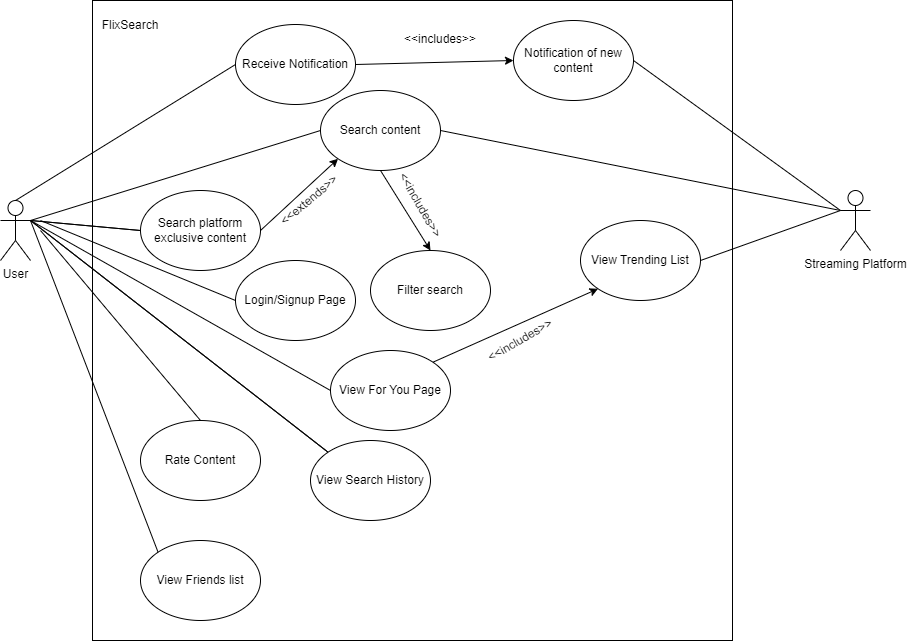

The diagram above was exported from draw.io. Its source (the exported page's mxGraphModel, read from the mxfile embedded in the PNG):
<mxGraphModel dx="1036" dy="614" grid="1" gridSize="10" guides="1" tooltips="1" connect="1" arrows="1" fold="1" page="1" pageScale="1" pageWidth="850" pageHeight="1100" math="0" shadow="0">
  <root>
    <mxCell id="0" />
    <mxCell id="1" parent="0" />
    <mxCell id="lbOyFzhxRNpMbfKfvsqH-1" value="" style="whiteSpace=wrap;html=1;aspect=fixed;" parent="1" vertex="1">
      <mxGeometry x="162" y="100" width="640" height="640" as="geometry" />
    </mxCell>
    <mxCell id="lbOyFzhxRNpMbfKfvsqH-2" value="FlixSearch" style="text;html=1;strokeColor=none;fillColor=none;align=center;verticalAlign=middle;whiteSpace=wrap;rounded=0;" parent="1" vertex="1">
      <mxGeometry x="170" y="110" width="60" height="30" as="geometry" />
    </mxCell>
    <mxCell id="lbOyFzhxRNpMbfKfvsqH-3" value="User" style="shape=umlActor;verticalLabelPosition=bottom;verticalAlign=top;html=1;outlineConnect=0;" parent="1" vertex="1">
      <mxGeometry x="70" y="300" width="30" height="60" as="geometry" />
    </mxCell>
    <mxCell id="lbOyFzhxRNpMbfKfvsqH-4" value="Streaming Platform" style="shape=umlActor;verticalLabelPosition=bottom;verticalAlign=top;html=1;outlineConnect=0;" parent="1" vertex="1">
      <mxGeometry x="910" y="290" width="30" height="60" as="geometry" />
    </mxCell>
    <mxCell id="lbOyFzhxRNpMbfKfvsqH-5" value="Search content" style="ellipse;whiteSpace=wrap;html=1;" parent="1" vertex="1">
      <mxGeometry x="390" y="190" width="120" height="80" as="geometry" />
    </mxCell>
    <mxCell id="lbOyFzhxRNpMbfKfvsqH-6" value="" style="endArrow=none;html=1;rounded=0;exitX=1;exitY=0.3333333333333333;exitDx=0;exitDy=0;exitPerimeter=0;entryX=0;entryY=0.5;entryDx=0;entryDy=0;" parent="1" source="lbOyFzhxRNpMbfKfvsqH-3" target="lbOyFzhxRNpMbfKfvsqH-5" edge="1">
      <mxGeometry width="50" height="50" relative="1" as="geometry">
        <mxPoint x="400" y="370" as="sourcePoint" />
        <mxPoint x="450" y="320" as="targetPoint" />
      </mxGeometry>
    </mxCell>
    <mxCell id="lbOyFzhxRNpMbfKfvsqH-7" value="" style="endArrow=none;html=1;rounded=0;entryX=0;entryY=0.3333333333333333;entryDx=0;entryDy=0;entryPerimeter=0;exitX=1;exitY=0.5;exitDx=0;exitDy=0;" parent="1" source="lbOyFzhxRNpMbfKfvsqH-5" target="lbOyFzhxRNpMbfKfvsqH-4" edge="1">
      <mxGeometry width="50" height="50" relative="1" as="geometry">
        <mxPoint x="400" y="370" as="sourcePoint" />
        <mxPoint x="450" y="320" as="targetPoint" />
      </mxGeometry>
    </mxCell>
    <mxCell id="lbOyFzhxRNpMbfKfvsqH-8" value="Notification of new content" style="ellipse;whiteSpace=wrap;html=1;" parent="1" vertex="1">
      <mxGeometry x="583" y="120" width="120" height="80" as="geometry" />
    </mxCell>
    <mxCell id="lbOyFzhxRNpMbfKfvsqH-9" value="" style="endArrow=none;html=1;rounded=0;entryX=0;entryY=0.3333333333333333;entryDx=0;entryDy=0;entryPerimeter=0;exitX=1;exitY=0.5;exitDx=0;exitDy=0;" parent="1" source="lbOyFzhxRNpMbfKfvsqH-8" target="lbOyFzhxRNpMbfKfvsqH-4" edge="1">
      <mxGeometry width="50" height="50" relative="1" as="geometry">
        <mxPoint x="400" y="360" as="sourcePoint" />
        <mxPoint x="450" y="310" as="targetPoint" />
      </mxGeometry>
    </mxCell>
    <mxCell id="lbOyFzhxRNpMbfKfvsqH-11" value="Receive Notification" style="ellipse;whiteSpace=wrap;html=1;" parent="1" vertex="1">
      <mxGeometry x="305" y="124" width="120" height="80" as="geometry" />
    </mxCell>
    <mxCell id="lbOyFzhxRNpMbfKfvsqH-12" value="" style="endArrow=classic;html=1;rounded=0;exitX=1;exitY=0.5;exitDx=0;exitDy=0;entryX=0;entryY=0.5;entryDx=0;entryDy=0;" parent="1" source="lbOyFzhxRNpMbfKfvsqH-11" target="lbOyFzhxRNpMbfKfvsqH-8" edge="1">
      <mxGeometry width="50" height="50" relative="1" as="geometry">
        <mxPoint x="400" y="360" as="sourcePoint" />
        <mxPoint x="450" y="310" as="targetPoint" />
      </mxGeometry>
    </mxCell>
    <mxCell id="lbOyFzhxRNpMbfKfvsqH-13" value="&amp;lt;&amp;lt;includes&amp;gt;&amp;gt;" style="text;html=1;strokeColor=none;fillColor=none;align=center;verticalAlign=middle;whiteSpace=wrap;rounded=0;" parent="1" vertex="1">
      <mxGeometry x="480" y="124" width="60" height="30" as="geometry" />
    </mxCell>
    <mxCell id="lbOyFzhxRNpMbfKfvsqH-14" value="" style="endArrow=none;html=1;rounded=0;entryX=0;entryY=0.5;entryDx=0;entryDy=0;exitX=0.5;exitY=0;exitDx=0;exitDy=0;exitPerimeter=0;" parent="1" source="lbOyFzhxRNpMbfKfvsqH-3" target="lbOyFzhxRNpMbfKfvsqH-11" edge="1">
      <mxGeometry width="50" height="50" relative="1" as="geometry">
        <mxPoint x="400" y="360" as="sourcePoint" />
        <mxPoint x="450" y="310" as="targetPoint" />
      </mxGeometry>
    </mxCell>
    <mxCell id="lbOyFzhxRNpMbfKfvsqH-16" value="" style="endArrow=none;html=1;rounded=0;entryX=0;entryY=0;entryDx=0;entryDy=0;" parent="1" target="lbOyFzhxRNpMbfKfvsqH-15" edge="1">
      <mxGeometry width="50" height="50" relative="1" as="geometry">
        <mxPoint x="100" y="320" as="sourcePoint" />
        <mxPoint x="450" y="310" as="targetPoint" />
      </mxGeometry>
    </mxCell>
    <mxCell id="lbOyFzhxRNpMbfKfvsqH-17" value="View Trending List" style="ellipse;whiteSpace=wrap;html=1;" parent="1" vertex="1">
      <mxGeometry x="650" y="320" width="120" height="80" as="geometry" />
    </mxCell>
    <mxCell id="lbOyFzhxRNpMbfKfvsqH-18" value="" style="endArrow=none;html=1;rounded=0;exitX=0;exitY=0.5;exitDx=0;exitDy=0;entryX=1;entryY=0.3333333333333333;entryDx=0;entryDy=0;entryPerimeter=0;startArrow=none;" parent="1" source="lbOyFzhxRNpMbfKfvsqH-20" target="lbOyFzhxRNpMbfKfvsqH-3" edge="1">
      <mxGeometry width="50" height="50" relative="1" as="geometry">
        <mxPoint x="400" y="360" as="sourcePoint" />
        <mxPoint x="100" y="330" as="targetPoint" />
      </mxGeometry>
    </mxCell>
    <mxCell id="lbOyFzhxRNpMbfKfvsqH-19" value="" style="endArrow=none;html=1;rounded=0;exitX=1;exitY=0.5;exitDx=0;exitDy=0;entryX=0;entryY=0.3333333333333333;entryDx=0;entryDy=0;entryPerimeter=0;" parent="1" source="lbOyFzhxRNpMbfKfvsqH-17" target="lbOyFzhxRNpMbfKfvsqH-4" edge="1">
      <mxGeometry width="50" height="50" relative="1" as="geometry">
        <mxPoint x="400" y="360" as="sourcePoint" />
        <mxPoint x="750" y="320" as="targetPoint" />
      </mxGeometry>
    </mxCell>
    <mxCell id="lbOyFzhxRNpMbfKfvsqH-22" value="&amp;lt;&amp;lt;extends&amp;gt;&amp;gt;" style="text;html=1;strokeColor=none;fillColor=none;align=center;verticalAlign=middle;whiteSpace=wrap;rounded=0;rotation=-40;" parent="1" vertex="1">
      <mxGeometry x="349" y="285" width="60" height="30" as="geometry" />
    </mxCell>
    <mxCell id="lbOyFzhxRNpMbfKfvsqH-27" value="" style="endArrow=none;html=1;rounded=0;entryX=1;entryY=0.3333333333333333;entryDx=0;entryDy=0;entryPerimeter=0;exitX=0;exitY=0.5;exitDx=0;exitDy=0;" parent="1" source="lbOyFzhxRNpMbfKfvsqH-20" target="lbOyFzhxRNpMbfKfvsqH-3" edge="1">
      <mxGeometry width="50" height="50" relative="1" as="geometry">
        <mxPoint x="400" y="420" as="sourcePoint" />
        <mxPoint x="450" y="370" as="targetPoint" />
      </mxGeometry>
    </mxCell>
    <mxCell id="lbOyFzhxRNpMbfKfvsqH-29" value="Filter search" style="ellipse;whiteSpace=wrap;html=1;" parent="1" vertex="1">
      <mxGeometry x="440" y="350" width="120" height="80" as="geometry" />
    </mxCell>
    <mxCell id="lbOyFzhxRNpMbfKfvsqH-30" value="" style="endArrow=classic;html=1;rounded=0;exitX=1;exitY=0.5;exitDx=0;exitDy=0;entryX=0;entryY=1;entryDx=0;entryDy=0;" parent="1" source="lbOyFzhxRNpMbfKfvsqH-20" target="lbOyFzhxRNpMbfKfvsqH-5" edge="1">
      <mxGeometry width="50" height="50" relative="1" as="geometry">
        <mxPoint x="400" y="420" as="sourcePoint" />
        <mxPoint x="410" y="380" as="targetPoint" />
      </mxGeometry>
    </mxCell>
    <mxCell id="lbOyFzhxRNpMbfKfvsqH-34" value="&amp;lt;&amp;lt;includes&amp;gt;&amp;gt;" style="text;html=1;strokeColor=none;fillColor=none;align=center;verticalAlign=middle;whiteSpace=wrap;rounded=0;rotation=60;" parent="1" vertex="1">
      <mxGeometry x="460" y="290" width="60" height="30" as="geometry" />
    </mxCell>
    <mxCell id="lbOyFzhxRNpMbfKfvsqH-35" value="View For You Page" style="ellipse;whiteSpace=wrap;html=1;" parent="1" vertex="1">
      <mxGeometry x="400" y="450" width="120" height="80" as="geometry" />
    </mxCell>
    <mxCell id="lbOyFzhxRNpMbfKfvsqH-37" value="" style="endArrow=none;html=1;rounded=0;exitX=1;exitY=0.3333333333333333;exitDx=0;exitDy=0;exitPerimeter=0;entryX=0;entryY=0.5;entryDx=0;entryDy=0;" parent="1" source="lbOyFzhxRNpMbfKfvsqH-3" target="lbOyFzhxRNpMbfKfvsqH-35" edge="1">
      <mxGeometry width="50" height="50" relative="1" as="geometry">
        <mxPoint x="400" y="450" as="sourcePoint" />
        <mxPoint x="450" y="400" as="targetPoint" />
      </mxGeometry>
    </mxCell>
    <mxCell id="lbOyFzhxRNpMbfKfvsqH-41" value="&amp;lt;&amp;lt;includes&amp;gt;&amp;gt;" style="text;html=1;strokeColor=none;fillColor=none;align=center;verticalAlign=middle;whiteSpace=wrap;rounded=0;rotation=-30;" parent="1" vertex="1">
      <mxGeometry x="560" y="420" width="60" height="40" as="geometry" />
    </mxCell>
    <mxCell id="lbOyFzhxRNpMbfKfvsqH-42" value="Rate Content" style="ellipse;whiteSpace=wrap;html=1;" parent="1" vertex="1">
      <mxGeometry x="210" y="520" width="120" height="80" as="geometry" />
    </mxCell>
    <mxCell id="lbOyFzhxRNpMbfKfvsqH-44" value="View Friends list" style="ellipse;whiteSpace=wrap;html=1;" parent="1" vertex="1">
      <mxGeometry x="210" y="640" width="120" height="80" as="geometry" />
    </mxCell>
    <mxCell id="lbOyFzhxRNpMbfKfvsqH-50" value="" style="endArrow=none;html=1;rounded=0;entryX=0;entryY=0;entryDx=0;entryDy=0;" parent="1" target="lbOyFzhxRNpMbfKfvsqH-44" edge="1">
      <mxGeometry width="50" height="50" relative="1" as="geometry">
        <mxPoint x="100" y="320" as="sourcePoint" />
        <mxPoint x="210" y="600" as="targetPoint" />
      </mxGeometry>
    </mxCell>
    <mxCell id="lbOyFzhxRNpMbfKfvsqH-54" value="" style="endArrow=none;html=1;rounded=0;exitX=1;exitY=0.3333333333333333;exitDx=0;exitDy=0;exitPerimeter=0;entryX=0;entryY=0;entryDx=0;entryDy=0;" parent="1" source="lbOyFzhxRNpMbfKfvsqH-3" target="lbOyFzhxRNpMbfKfvsqH-15" edge="1">
      <mxGeometry width="50" height="50" relative="1" as="geometry">
        <mxPoint x="100" y="320" as="sourcePoint" />
        <mxPoint x="322.57359312880726" y="521.7157287525381" as="targetPoint" />
      </mxGeometry>
    </mxCell>
    <mxCell id="lbOyFzhxRNpMbfKfvsqH-15" value="View Search History" style="ellipse;whiteSpace=wrap;html=1;" parent="1" vertex="1">
      <mxGeometry x="380" y="540" width="120" height="80" as="geometry" />
    </mxCell>
    <mxCell id="lbOyFzhxRNpMbfKfvsqH-20" value="Search platform exclusive content" style="ellipse;whiteSpace=wrap;html=1;" parent="1" vertex="1">
      <mxGeometry x="210" y="290" width="120" height="80" as="geometry" />
    </mxCell>
    <mxCell id="lbOyFzhxRNpMbfKfvsqH-67" value="" style="endArrow=classic;html=1;rounded=0;exitX=0.5;exitY=1;exitDx=0;exitDy=0;entryX=0.5;entryY=0;entryDx=0;entryDy=0;endFill=1;" parent="1" source="lbOyFzhxRNpMbfKfvsqH-5" target="lbOyFzhxRNpMbfKfvsqH-29" edge="1">
      <mxGeometry width="50" height="50" relative="1" as="geometry">
        <mxPoint x="420" y="490" as="sourcePoint" />
        <mxPoint x="470" y="440" as="targetPoint" />
      </mxGeometry>
    </mxCell>
    <mxCell id="lbOyFzhxRNpMbfKfvsqH-68" value="" style="endArrow=classic;html=1;rounded=0;exitX=1;exitY=0;exitDx=0;exitDy=0;entryX=0;entryY=1;entryDx=0;entryDy=0;" parent="1" source="lbOyFzhxRNpMbfKfvsqH-35" target="lbOyFzhxRNpMbfKfvsqH-17" edge="1">
      <mxGeometry width="50" height="50" relative="1" as="geometry">
        <mxPoint x="420" y="490" as="sourcePoint" />
        <mxPoint x="470" y="440" as="targetPoint" />
      </mxGeometry>
    </mxCell>
    <mxCell id="lbOyFzhxRNpMbfKfvsqH-69" value="" style="endArrow=none;html=1;rounded=0;exitX=0.5;exitY=0;exitDx=0;exitDy=0;" parent="1" source="lbOyFzhxRNpMbfKfvsqH-42" edge="1">
      <mxGeometry width="50" height="50" relative="1" as="geometry">
        <mxPoint x="420" y="490" as="sourcePoint" />
        <mxPoint x="110" y="330" as="targetPoint" />
      </mxGeometry>
    </mxCell>
    <mxCell id="lbOyFzhxRNpMbfKfvsqH-71" value="Login/Signup Page" style="ellipse;whiteSpace=wrap;html=1;" parent="1" vertex="1">
      <mxGeometry x="305" y="360" width="120" height="80" as="geometry" />
    </mxCell>
    <mxCell id="lbOyFzhxRNpMbfKfvsqH-72" value="" style="endArrow=none;html=1;rounded=0;entryX=0;entryY=0.5;entryDx=0;entryDy=0;" parent="1" target="lbOyFzhxRNpMbfKfvsqH-71" edge="1">
      <mxGeometry width="50" height="50" relative="1" as="geometry">
        <mxPoint x="110" y="320" as="sourcePoint" />
        <mxPoint x="470" y="440" as="targetPoint" />
      </mxGeometry>
    </mxCell>
  </root>
</mxGraphModel>